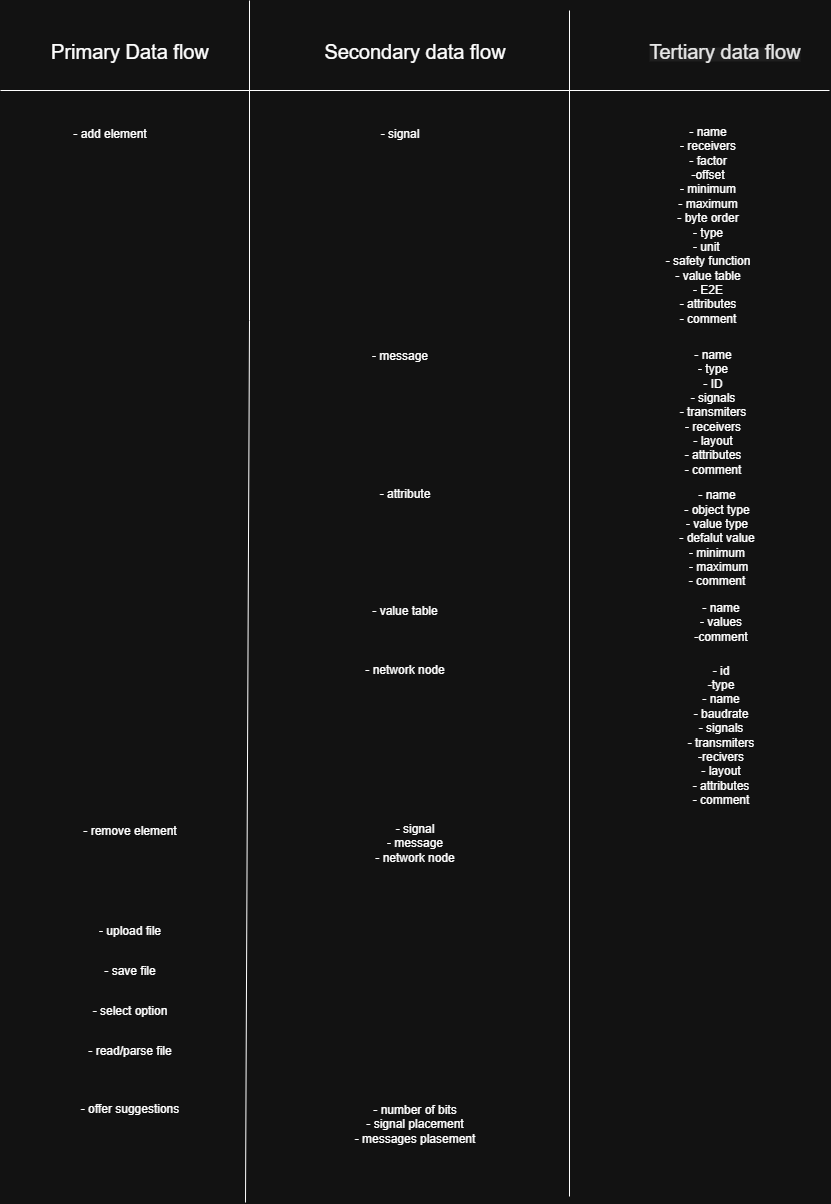

The diagram above was exported from draw.io. Its source (the exported page's mxGraphModel, read from the mxfile embedded in the PNG):
<mxGraphModel dx="983" dy="580" grid="0" gridSize="10" guides="1" tooltips="1" connect="1" arrows="1" fold="1" page="1" pageScale="1" pageWidth="850" pageHeight="1100" math="0" shadow="0">
  <root>
    <mxCell id="0" />
    <mxCell id="1" parent="0" />
    <mxCell id="tH72R-LRbJOwt1adzXLm-1" value="&lt;font style=&quot;font-size: 20px;&quot;&gt;Primary Data flow&lt;/font&gt;" style="text;html=1;align=center;verticalAlign=middle;resizable=0;points=[];autosize=1;strokeColor=none;fillColor=none;strokeWidth=3;" vertex="1" parent="1">
      <mxGeometry x="50" y="100" width="180" height="40" as="geometry" />
    </mxCell>
    <mxCell id="tH72R-LRbJOwt1adzXLm-2" value="" style="endArrow=none;html=1;rounded=0;" edge="1" parent="1">
      <mxGeometry width="50" height="50" relative="1" as="geometry">
        <mxPoint x="256" y="1272" as="sourcePoint" />
        <mxPoint x="260" y="70" as="targetPoint" />
        <Array as="points">
          <mxPoint x="260" y="390" />
        </Array>
      </mxGeometry>
    </mxCell>
    <mxCell id="tH72R-LRbJOwt1adzXLm-3" value="&lt;font style=&quot;font-size: 20px;&quot;&gt;Secondary data flow&lt;/font&gt;" style="text;html=1;align=center;verticalAlign=middle;resizable=0;points=[];autosize=1;strokeColor=none;fillColor=none;" vertex="1" parent="1">
      <mxGeometry x="325" y="100" width="200" height="40" as="geometry" />
    </mxCell>
    <mxCell id="tH72R-LRbJOwt1adzXLm-4" value="" style="endArrow=none;html=1;rounded=0;" edge="1" parent="1">
      <mxGeometry width="50" height="50" relative="1" as="geometry">
        <mxPoint x="580" y="1266" as="sourcePoint" />
        <mxPoint x="580" y="80" as="targetPoint" />
      </mxGeometry>
    </mxCell>
    <mxCell id="tH72R-LRbJOwt1adzXLm-5" value="" style="endArrow=none;html=1;rounded=0;" edge="1" parent="1">
      <mxGeometry width="50" height="50" relative="1" as="geometry">
        <mxPoint x="11" y="160" as="sourcePoint" />
        <mxPoint x="840" y="160" as="targetPoint" />
      </mxGeometry>
    </mxCell>
    <mxCell id="tH72R-LRbJOwt1adzXLm-6" value="&lt;span style=&quot;color: rgb(232, 232, 232); font-family: &amp;quot;Google Sans&amp;quot;, Arial, sans-serif; text-align: left; background-color: rgb(31, 31, 31);&quot;&gt;&lt;font style=&quot;font-size: 20px;&quot;&gt;Tertiary data flow&lt;/font&gt;&lt;/span&gt;" style="text;html=1;align=center;verticalAlign=middle;resizable=0;points=[];autosize=1;strokeColor=none;fillColor=none;" vertex="1" parent="1">
      <mxGeometry x="650" y="100" width="170" height="40" as="geometry" />
    </mxCell>
    <mxCell id="tH72R-LRbJOwt1adzXLm-7" value="- add element" style="text;html=1;align=center;verticalAlign=middle;resizable=0;points=[];autosize=1;strokeColor=none;fillColor=none;" vertex="1" parent="1">
      <mxGeometry x="70" y="188" width="100" height="30" as="geometry" />
    </mxCell>
    <mxCell id="tH72R-LRbJOwt1adzXLm-8" value="- signal" style="text;html=1;align=center;verticalAlign=middle;resizable=0;points=[];autosize=1;strokeColor=none;fillColor=none;" vertex="1" parent="1">
      <mxGeometry x="380" y="188" width="60" height="30" as="geometry" />
    </mxCell>
    <mxCell id="tH72R-LRbJOwt1adzXLm-9" value="- name&lt;div&gt;- receivers&lt;/div&gt;&lt;div&gt;- factor&lt;/div&gt;&lt;div&gt;-offset&lt;/div&gt;&lt;div&gt;- minimum&lt;/div&gt;&lt;div&gt;- maximum&lt;/div&gt;&lt;div&gt;- byte order&lt;/div&gt;&lt;div&gt;- type&lt;/div&gt;&lt;div&gt;- unit&amp;nbsp;&lt;/div&gt;&lt;div&gt;- safety function&lt;/div&gt;&lt;div&gt;- value table&lt;/div&gt;&lt;div&gt;- E2E&lt;/div&gt;&lt;div&gt;- attributes&lt;/div&gt;&lt;div&gt;- comment&lt;/div&gt;" style="text;html=1;align=center;verticalAlign=middle;resizable=0;points=[];autosize=1;strokeColor=none;fillColor=none;" vertex="1" parent="1">
      <mxGeometry x="666" y="188" width="103" height="213" as="geometry" />
    </mxCell>
    <mxCell id="tH72R-LRbJOwt1adzXLm-11" value="- message" style="text;html=1;align=center;verticalAlign=middle;resizable=0;points=[];autosize=1;strokeColor=none;fillColor=none;" vertex="1" parent="1">
      <mxGeometry x="370" y="410" width="80" height="30" as="geometry" />
    </mxCell>
    <mxCell id="tH72R-LRbJOwt1adzXLm-12" value="- name&lt;div&gt;- type&lt;br&gt;&lt;/div&gt;&lt;div&gt;- ID&lt;/div&gt;&lt;div&gt;- signals&lt;/div&gt;&lt;div&gt;- transmiters&lt;/div&gt;&lt;div&gt;- receivers&lt;/div&gt;&lt;div&gt;- layout&lt;/div&gt;&lt;div&gt;- attributes&lt;/div&gt;&lt;div&gt;- comment&lt;/div&gt;" style="text;html=1;align=center;verticalAlign=middle;resizable=0;points=[];autosize=1;strokeColor=none;fillColor=none;" vertex="1" parent="1">
      <mxGeometry x="680" y="410" width="85" height="142" as="geometry" />
    </mxCell>
    <mxCell id="tH72R-LRbJOwt1adzXLm-17" value="- remove element" style="text;html=1;align=center;verticalAlign=middle;resizable=0;points=[];autosize=1;strokeColor=none;fillColor=none;" vertex="1" parent="1">
      <mxGeometry x="80" y="885" width="120" height="30" as="geometry" />
    </mxCell>
    <mxCell id="tH72R-LRbJOwt1adzXLm-18" value="- signal&lt;div&gt;- message&lt;/div&gt;&lt;div&gt;- network node&lt;/div&gt;" style="text;html=1;align=center;verticalAlign=middle;resizable=0;points=[];autosize=1;strokeColor=none;fillColor=none;" vertex="1" parent="1">
      <mxGeometry x="375" y="882" width="100" height="60" as="geometry" />
    </mxCell>
    <mxCell id="tH72R-LRbJOwt1adzXLm-20" value="- upload file" style="text;html=1;align=center;verticalAlign=middle;resizable=0;points=[];autosize=1;strokeColor=none;fillColor=none;" vertex="1" parent="1">
      <mxGeometry x="95" y="985" width="90" height="30" as="geometry" />
    </mxCell>
    <mxCell id="tH72R-LRbJOwt1adzXLm-21" value="- save file" style="text;html=1;align=center;verticalAlign=middle;resizable=0;points=[];autosize=1;strokeColor=none;fillColor=none;" vertex="1" parent="1">
      <mxGeometry x="105" y="1025" width="70" height="30" as="geometry" />
    </mxCell>
    <mxCell id="tH72R-LRbJOwt1adzXLm-22" value="- select option" style="text;html=1;align=center;verticalAlign=middle;resizable=0;points=[];autosize=1;strokeColor=none;fillColor=none;" vertex="1" parent="1">
      <mxGeometry x="90" y="1065" width="100" height="30" as="geometry" />
    </mxCell>
    <mxCell id="tH72R-LRbJOwt1adzXLm-23" value="- read/parse file" style="text;html=1;align=center;verticalAlign=middle;resizable=0;points=[];autosize=1;strokeColor=none;fillColor=none;" vertex="1" parent="1">
      <mxGeometry x="85" y="1105" width="110" height="30" as="geometry" />
    </mxCell>
    <mxCell id="tH72R-LRbJOwt1adzXLm-24" value="- offer suggestions" style="text;html=1;align=center;verticalAlign=middle;resizable=0;points=[];autosize=1;strokeColor=none;fillColor=none;" vertex="1" parent="1">
      <mxGeometry x="80" y="1163" width="120" height="30" as="geometry" />
    </mxCell>
    <mxCell id="tH72R-LRbJOwt1adzXLm-25" value="- number of bits&lt;div&gt;- signal placement&lt;/div&gt;&lt;div&gt;- messages plasement&lt;/div&gt;" style="text;html=1;align=center;verticalAlign=middle;resizable=0;points=[];autosize=1;strokeColor=none;fillColor=none;" vertex="1" parent="1">
      <mxGeometry x="355" y="1163" width="140" height="60" as="geometry" />
    </mxCell>
    <mxCell id="dIRARGwKsTuCez3wk6dX-1" value="- attribute" style="text;html=1;align=center;verticalAlign=middle;resizable=0;points=[];autosize=1;strokeColor=none;fillColor=none;" vertex="1" parent="1">
      <mxGeometry x="380.5" y="550" width="69" height="26" as="geometry" />
    </mxCell>
    <mxCell id="dIRARGwKsTuCez3wk6dX-2" value="- name&lt;div&gt;- object type&lt;/div&gt;&lt;div&gt;- value type&lt;/div&gt;&lt;div&gt;- defalut value&lt;/div&gt;&lt;div&gt;- minimum&lt;/div&gt;&lt;div&gt;&amp;nbsp;- maximum&lt;/div&gt;&lt;div&gt;- comment&lt;/div&gt;" style="text;html=1;align=center;verticalAlign=middle;resizable=0;points=[];autosize=1;strokeColor=none;fillColor=none;" vertex="1" parent="1">
      <mxGeometry x="680" y="550" width="93" height="113" as="geometry" />
    </mxCell>
    <mxCell id="dIRARGwKsTuCez3wk6dX-3" value="- value table" style="text;html=1;align=center;verticalAlign=middle;resizable=0;points=[];autosize=1;strokeColor=none;fillColor=none;" vertex="1" parent="1">
      <mxGeometry x="373.5" y="667" width="83" height="26" as="geometry" />
    </mxCell>
    <mxCell id="dIRARGwKsTuCez3wk6dX-4" value="- name&lt;div&gt;- values&lt;/div&gt;&lt;div&gt;-comment&lt;/div&gt;" style="text;html=1;align=center;verticalAlign=middle;resizable=0;points=[];autosize=1;strokeColor=none;fillColor=none;" vertex="1" parent="1">
      <mxGeometry x="695" y="663" width="71" height="55" as="geometry" />
    </mxCell>
    <mxCell id="zmi0_RpunFutHU-P_5jy-1" value="- network node" style="text;html=1;align=center;verticalAlign=middle;resizable=0;points=[];autosize=1;strokeColor=none;fillColor=none;" vertex="1" parent="1">
      <mxGeometry x="366.5" y="726" width="97" height="26" as="geometry" />
    </mxCell>
    <mxCell id="zmi0_RpunFutHU-P_5jy-2" value="- id&lt;div&gt;-type&lt;/div&gt;&lt;div&gt;- name&lt;/div&gt;&lt;div&gt;- baudrate&lt;/div&gt;&lt;div&gt;- signals&lt;/div&gt;&lt;div&gt;- transmiters&lt;/div&gt;&lt;div&gt;-recivers&lt;/div&gt;&lt;div&gt;- layout&lt;/div&gt;&lt;div&gt;- attributes&lt;/div&gt;&lt;div&gt;- comment&lt;/div&gt;" style="text;html=1;align=center;verticalAlign=middle;resizable=0;points=[];autosize=1;strokeColor=none;fillColor=none;" vertex="1" parent="1">
      <mxGeometry x="688" y="726" width="85" height="156" as="geometry" />
    </mxCell>
  </root>
</mxGraphModel>